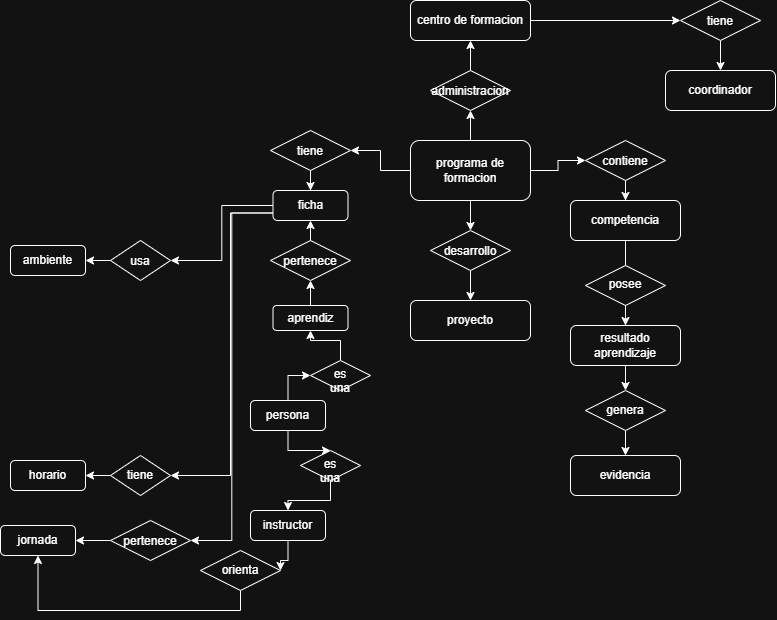

The diagram above was exported from draw.io. Its source (the exported page's mxGraphModel, read from the mxfile embedded in the PNG):
<mxGraphModel dx="2480" dy="823" grid="1" gridSize="10" guides="1" tooltips="1" connect="1" arrows="1" fold="1" page="1" pageScale="1" pageWidth="827" pageHeight="1169" math="0" shadow="0">
  <root>
    <mxCell id="0" />
    <mxCell id="1" parent="0" />
    <mxCell id="raOCfJ6WxYzyJKy39cn1-3" edge="1" parent="1" source="raOCfJ6WxYzyJKy39cn1-1" style="edgeStyle=orthogonalEdgeStyle;rounded=0;orthogonalLoop=1;jettySize=auto;html=1;" target="raOCfJ6WxYzyJKy39cn1-2" value="">
      <mxGeometry relative="1" as="geometry" />
    </mxCell>
    <mxCell id="raOCfJ6WxYzyJKy39cn1-12" edge="1" parent="1" source="raOCfJ6WxYzyJKy39cn1-1" style="edgeStyle=orthogonalEdgeStyle;rounded=0;orthogonalLoop=1;jettySize=auto;html=1;" target="raOCfJ6WxYzyJKy39cn1-8" value="">
      <mxGeometry relative="1" as="geometry" />
    </mxCell>
    <mxCell id="raOCfJ6WxYzyJKy39cn1-16" edge="1" parent="1" source="raOCfJ6WxYzyJKy39cn1-1" style="edgeStyle=orthogonalEdgeStyle;rounded=0;orthogonalLoop=1;jettySize=auto;html=1;" target="raOCfJ6WxYzyJKy39cn1-15" value="">
      <mxGeometry relative="1" as="geometry" />
    </mxCell>
    <mxCell id="raOCfJ6WxYzyJKy39cn1-19" edge="1" parent="1" source="raOCfJ6WxYzyJKy39cn1-1" style="edgeStyle=orthogonalEdgeStyle;rounded=0;orthogonalLoop=1;jettySize=auto;html=1;" target="raOCfJ6WxYzyJKy39cn1-18" value="">
      <mxGeometry relative="1" as="geometry" />
    </mxCell>
    <mxCell id="raOCfJ6WxYzyJKy39cn1-1" parent="1" style="rounded=1;whiteSpace=wrap;html=1;" value="programa de formacion" vertex="1">
      <mxGeometry height="60" width="120" x="360" y="360" as="geometry" />
    </mxCell>
    <mxCell id="raOCfJ6WxYzyJKy39cn1-14" edge="1" parent="1" source="raOCfJ6WxYzyJKy39cn1-2" style="edgeStyle=orthogonalEdgeStyle;rounded=0;orthogonalLoop=1;jettySize=auto;html=1;" target="raOCfJ6WxYzyJKy39cn1-4" value="">
      <mxGeometry relative="1" as="geometry" />
    </mxCell>
    <mxCell id="raOCfJ6WxYzyJKy39cn1-2" parent="1" style="rhombus;whiteSpace=wrap;html=1;shapeInside=1;" value="desarrollo" vertex="1">
      <mxGeometry height="40" width="80" x="380" y="450" as="geometry" />
    </mxCell>
    <mxCell id="raOCfJ6WxYzyJKy39cn1-4" parent="1" style="rounded=1;whiteSpace=wrap;html=1;" value="proyecto" vertex="1">
      <mxGeometry height="40" width="120" x="360" y="520" as="geometry" />
    </mxCell>
    <mxCell id="raOCfJ6WxYzyJKy39cn1-50" edge="1" parent="1" source="raOCfJ6WxYzyJKy39cn1-5" style="edgeStyle=orthogonalEdgeStyle;rounded=0;orthogonalLoop=1;jettySize=auto;html=1;entryX=1;entryY=0.5;entryDx=0;entryDy=0;" target="raOCfJ6WxYzyJKy39cn1-48" value="">
      <mxGeometry relative="1" as="geometry" />
    </mxCell>
    <mxCell id="raOCfJ6WxYzyJKy39cn1-63" edge="1" parent="1" source="raOCfJ6WxYzyJKy39cn1-5" style="edgeStyle=orthogonalEdgeStyle;rounded=0;orthogonalLoop=1;jettySize=auto;html=1;exitX=0;exitY=0.75;exitDx=0;exitDy=0;entryX=1;entryY=0.5;entryDx=0;entryDy=0;endArrow=classic;endFill=1;" target="raOCfJ6WxYzyJKy39cn1-41">
      <mxGeometry relative="1" as="geometry">
        <Array as="points">
          <mxPoint x="181.3" y="432.5" />
          <mxPoint x="181.3" y="760" />
        </Array>
      </mxGeometry>
    </mxCell>
    <mxCell id="raOCfJ6WxYzyJKy39cn1-66" edge="1" parent="1" source="raOCfJ6WxYzyJKy39cn1-5" style="edgeStyle=orthogonalEdgeStyle;rounded=0;orthogonalLoop=1;jettySize=auto;html=1;exitX=0;exitY=0.75;exitDx=0;exitDy=0;entryX=1;entryY=0.5;entryDx=0;entryDy=0;" target="raOCfJ6WxYzyJKy39cn1-44">
      <mxGeometry relative="1" as="geometry">
        <Array as="points">
          <mxPoint x="180" y="432.5" />
          <mxPoint x="180" y="695" />
        </Array>
      </mxGeometry>
    </mxCell>
    <mxCell id="raOCfJ6WxYzyJKy39cn1-5" parent="1" style="rounded=1;whiteSpace=wrap;html=1;" value="ficha" vertex="1">
      <mxGeometry height="30" width="75" x="222.5" y="410" as="geometry" />
    </mxCell>
    <mxCell id="raOCfJ6WxYzyJKy39cn1-56" edge="1" parent="1" source="raOCfJ6WxYzyJKy39cn1-6" style="edgeStyle=orthogonalEdgeStyle;rounded=0;orthogonalLoop=1;jettySize=auto;html=1;" target="raOCfJ6WxYzyJKy39cn1-52" value="">
      <mxGeometry relative="1" as="geometry" />
    </mxCell>
    <mxCell id="raOCfJ6WxYzyJKy39cn1-6" parent="1" style="rounded=1;whiteSpace=wrap;html=1;" value="competencia" vertex="1">
      <mxGeometry height="40" width="110" x="520" y="420" as="geometry" />
    </mxCell>
    <mxCell id="raOCfJ6WxYzyJKy39cn1-61" edge="1" parent="1" source="raOCfJ6WxYzyJKy39cn1-7" style="edgeStyle=orthogonalEdgeStyle;rounded=0;orthogonalLoop=1;jettySize=auto;html=1;exitX=1;exitY=0.5;exitDx=0;exitDy=0;entryX=0;entryY=0.5;entryDx=0;entryDy=0;" target="raOCfJ6WxYzyJKy39cn1-59">
      <mxGeometry relative="1" as="geometry" />
    </mxCell>
    <mxCell id="raOCfJ6WxYzyJKy39cn1-7" parent="1" style="rounded=1;whiteSpace=wrap;html=1;" value="centro de formacion" vertex="1">
      <mxGeometry height="40" width="120" x="360" y="220" as="geometry" />
    </mxCell>
    <mxCell id="raOCfJ6WxYzyJKy39cn1-13" edge="1" parent="1" source="raOCfJ6WxYzyJKy39cn1-8" style="edgeStyle=orthogonalEdgeStyle;rounded=0;orthogonalLoop=1;jettySize=auto;html=1;" target="raOCfJ6WxYzyJKy39cn1-7" value="">
      <mxGeometry relative="1" as="geometry" />
    </mxCell>
    <mxCell id="raOCfJ6WxYzyJKy39cn1-8" parent="1" style="rhombus;whiteSpace=wrap;html=1;shapeInside=1;" value="administracion" vertex="1">
      <mxGeometry height="40" width="80" x="380" y="290" as="geometry" />
    </mxCell>
    <mxCell id="raOCfJ6WxYzyJKy39cn1-17" edge="1" parent="1" source="raOCfJ6WxYzyJKy39cn1-15" style="edgeStyle=orthogonalEdgeStyle;rounded=0;orthogonalLoop=1;jettySize=auto;html=1;" target="raOCfJ6WxYzyJKy39cn1-6" value="">
      <mxGeometry relative="1" as="geometry" />
    </mxCell>
    <mxCell id="raOCfJ6WxYzyJKy39cn1-15" parent="1" style="rhombus;whiteSpace=wrap;html=1;shapeInside=1;" value="contiene" vertex="1">
      <mxGeometry height="40" width="80" x="535" y="360" as="geometry" />
    </mxCell>
    <mxCell id="raOCfJ6WxYzyJKy39cn1-20" edge="1" parent="1" source="raOCfJ6WxYzyJKy39cn1-18" style="edgeStyle=orthogonalEdgeStyle;rounded=0;orthogonalLoop=1;jettySize=auto;html=1;" target="raOCfJ6WxYzyJKy39cn1-5" value="">
      <mxGeometry relative="1" as="geometry" />
    </mxCell>
    <mxCell id="raOCfJ6WxYzyJKy39cn1-18" parent="1" style="rhombus;whiteSpace=wrap;html=1;shapeInside=1;" value="tiene" vertex="1">
      <mxGeometry height="40" width="80" x="220" y="350" as="geometry" />
    </mxCell>
    <mxCell id="1zEjeQ3BDLb3TNrY3wby-1" edge="1" parent="1" source="raOCfJ6WxYzyJKy39cn1-21" style="edgeStyle=orthogonalEdgeStyle;rounded=0;orthogonalLoop=1;jettySize=auto;html=1;exitX=0.5;exitY=0;exitDx=0;exitDy=0;entryX=0.5;entryY=1;entryDx=0;entryDy=0;" target="raOCfJ6WxYzyJKy39cn1-5">
      <mxGeometry relative="1" as="geometry" />
    </mxCell>
    <mxCell id="raOCfJ6WxYzyJKy39cn1-21" parent="1" style="rhombus;whiteSpace=wrap;html=1;shapeInside=1;" value="pertenece" vertex="1">
      <mxGeometry height="40" width="80" x="220" y="460" as="geometry" />
    </mxCell>
    <mxCell id="1zEjeQ3BDLb3TNrY3wby-2" edge="1" parent="1" source="raOCfJ6WxYzyJKy39cn1-23" style="edgeStyle=orthogonalEdgeStyle;rounded=0;orthogonalLoop=1;jettySize=auto;html=1;" target="raOCfJ6WxYzyJKy39cn1-21" value="">
      <mxGeometry relative="1" as="geometry" />
    </mxCell>
    <mxCell id="raOCfJ6WxYzyJKy39cn1-23" parent="1" style="rounded=1;whiteSpace=wrap;html=1;" value="aprendiz" vertex="1">
      <mxGeometry height="25" width="75" x="222.5" y="525" as="geometry" />
    </mxCell>
    <mxCell id="raOCfJ6WxYzyJKy39cn1-27" edge="1" parent="1" source="raOCfJ6WxYzyJKy39cn1-25" style="edgeStyle=orthogonalEdgeStyle;rounded=0;orthogonalLoop=1;jettySize=auto;html=1;" target="raOCfJ6WxYzyJKy39cn1-23" value="">
      <mxGeometry relative="1" as="geometry" />
    </mxCell>
    <mxCell id="raOCfJ6WxYzyJKy39cn1-25" parent="1" style="rhombus;whiteSpace=wrap;html=1;shapeInside=1;" value="es una" vertex="1">
      <mxGeometry height="30" width="60" x="260" y="580" as="geometry" />
    </mxCell>
    <mxCell id="raOCfJ6WxYzyJKy39cn1-29" edge="1" parent="1" source="raOCfJ6WxYzyJKy39cn1-28" style="edgeStyle=orthogonalEdgeStyle;rounded=0;orthogonalLoop=1;jettySize=auto;html=1;entryX=0;entryY=0.5;entryDx=0;entryDy=0;" target="raOCfJ6WxYzyJKy39cn1-25" value="">
      <mxGeometry relative="1" as="geometry" />
    </mxCell>
    <mxCell id="raOCfJ6WxYzyJKy39cn1-32" edge="1" parent="1" source="raOCfJ6WxYzyJKy39cn1-28" style="edgeStyle=orthogonalEdgeStyle;rounded=0;orthogonalLoop=1;jettySize=auto;html=1;" target="raOCfJ6WxYzyJKy39cn1-30" value="">
      <mxGeometry relative="1" as="geometry" />
    </mxCell>
    <mxCell id="raOCfJ6WxYzyJKy39cn1-28" parent="1" style="rounded=1;whiteSpace=wrap;html=1;" value="persona" vertex="1">
      <mxGeometry height="30" width="75" x="200" y="620" as="geometry" />
    </mxCell>
    <mxCell id="raOCfJ6WxYzyJKy39cn1-35" edge="1" parent="1" source="raOCfJ6WxYzyJKy39cn1-30" style="edgeStyle=orthogonalEdgeStyle;rounded=0;orthogonalLoop=1;jettySize=auto;html=1;" target="raOCfJ6WxYzyJKy39cn1-33" value="">
      <mxGeometry relative="1" as="geometry" />
    </mxCell>
    <mxCell id="raOCfJ6WxYzyJKy39cn1-30" parent="1" style="rhombus;whiteSpace=wrap;html=1;shapeInside=1;" value="es una" vertex="1">
      <mxGeometry height="30" width="60" x="250" y="670" as="geometry" />
    </mxCell>
    <mxCell id="raOCfJ6WxYzyJKy39cn1-38" edge="1" parent="1" source="raOCfJ6WxYzyJKy39cn1-33" style="edgeStyle=orthogonalEdgeStyle;rounded=0;orthogonalLoop=1;jettySize=auto;html=1;entryX=1;entryY=0.5;entryDx=0;entryDy=0;" target="raOCfJ6WxYzyJKy39cn1-36" value="">
      <mxGeometry relative="1" as="geometry">
        <Array as="points">
          <mxPoint x="237.5" y="780" />
          <mxPoint x="230" y="780" />
        </Array>
      </mxGeometry>
    </mxCell>
    <mxCell id="raOCfJ6WxYzyJKy39cn1-33" parent="1" style="rounded=1;whiteSpace=wrap;html=1;" value="instructor" vertex="1">
      <mxGeometry height="30" width="75" x="200" y="730" as="geometry" />
    </mxCell>
    <mxCell id="raOCfJ6WxYzyJKy39cn1-40" edge="1" parent="1" source="raOCfJ6WxYzyJKy39cn1-36" style="edgeStyle=orthogonalEdgeStyle;rounded=0;orthogonalLoop=1;jettySize=auto;html=1;exitX=0.5;exitY=1;exitDx=0;exitDy=0;entryX=0.5;entryY=1;entryDx=0;entryDy=0;" target="raOCfJ6WxYzyJKy39cn1-39">
      <mxGeometry relative="1" as="geometry" />
    </mxCell>
    <mxCell id="raOCfJ6WxYzyJKy39cn1-36" parent="1" style="rhombus;whiteSpace=wrap;html=1;shapeInside=1;" value="orienta" vertex="1">
      <mxGeometry height="40" width="80" x="150" y="770" as="geometry" />
    </mxCell>
    <mxCell id="raOCfJ6WxYzyJKy39cn1-39" parent="1" style="rounded=1;whiteSpace=wrap;html=1;" value="jornada" vertex="1">
      <mxGeometry height="30" width="75" x="-50" y="745" as="geometry" />
    </mxCell>
    <mxCell id="raOCfJ6WxYzyJKy39cn1-42" edge="1" parent="1" source="raOCfJ6WxYzyJKy39cn1-41" style="edgeStyle=orthogonalEdgeStyle;rounded=0;orthogonalLoop=1;jettySize=auto;html=1;" target="raOCfJ6WxYzyJKy39cn1-39" value="">
      <mxGeometry relative="1" as="geometry" />
    </mxCell>
    <mxCell id="raOCfJ6WxYzyJKy39cn1-41" parent="1" style="rhombus;whiteSpace=wrap;html=1;shapeInside=1;" value="pertenece" vertex="1">
      <mxGeometry height="40" width="80" x="60" y="740" as="geometry" />
    </mxCell>
    <mxCell id="raOCfJ6WxYzyJKy39cn1-43" parent="1" style="rounded=1;whiteSpace=wrap;html=1;" value="horario" vertex="1">
      <mxGeometry height="30" width="75" x="-40" y="680" as="geometry" />
    </mxCell>
    <mxCell id="raOCfJ6WxYzyJKy39cn1-45" edge="1" parent="1" source="raOCfJ6WxYzyJKy39cn1-44" style="edgeStyle=orthogonalEdgeStyle;rounded=0;orthogonalLoop=1;jettySize=auto;html=1;" target="raOCfJ6WxYzyJKy39cn1-43" value="">
      <mxGeometry relative="1" as="geometry" />
    </mxCell>
    <mxCell id="raOCfJ6WxYzyJKy39cn1-44" parent="1" style="rhombus;whiteSpace=wrap;html=1;shapeInside=1;" value="tiene" vertex="1">
      <mxGeometry height="40" width="60" x="60" y="675" as="geometry" />
    </mxCell>
    <mxCell id="raOCfJ6WxYzyJKy39cn1-47" parent="1" style="rounded=1;whiteSpace=wrap;html=1;" value="ambiente" vertex="1">
      <mxGeometry height="30" width="75" x="-40" y="465" as="geometry" />
    </mxCell>
    <mxCell id="raOCfJ6WxYzyJKy39cn1-49" edge="1" parent="1" source="raOCfJ6WxYzyJKy39cn1-48" style="edgeStyle=orthogonalEdgeStyle;rounded=0;orthogonalLoop=1;jettySize=auto;html=1;" target="raOCfJ6WxYzyJKy39cn1-47" value="">
      <mxGeometry relative="1" as="geometry" />
    </mxCell>
    <mxCell id="raOCfJ6WxYzyJKy39cn1-48" parent="1" style="rhombus;whiteSpace=wrap;html=1;shapeInside=1;" value="usa" vertex="1">
      <mxGeometry height="40" width="60" x="60" y="460" as="geometry" />
    </mxCell>
    <mxCell id="raOCfJ6WxYzyJKy39cn1-57" edge="1" parent="1" source="raOCfJ6WxYzyJKy39cn1-51" style="edgeStyle=orthogonalEdgeStyle;rounded=0;orthogonalLoop=1;jettySize=auto;html=1;" target="raOCfJ6WxYzyJKy39cn1-53" value="">
      <mxGeometry relative="1" as="geometry" />
    </mxCell>
    <mxCell id="raOCfJ6WxYzyJKy39cn1-51" parent="1" style="rhombus;whiteSpace=wrap;html=1;shapeInside=1;" value="posee" vertex="1">
      <mxGeometry height="40" width="80" x="535" y="485" as="geometry" />
    </mxCell>
    <mxCell id="raOCfJ6WxYzyJKy39cn1-52" parent="1" style="rounded=1;whiteSpace=wrap;html=1;" value="resultado aprendizaje" vertex="1">
      <mxGeometry height="40" width="110" x="520" y="545" as="geometry" />
    </mxCell>
    <mxCell id="raOCfJ6WxYzyJKy39cn1-58" edge="1" parent="1" source="raOCfJ6WxYzyJKy39cn1-53" style="edgeStyle=orthogonalEdgeStyle;rounded=0;orthogonalLoop=1;jettySize=auto;html=1;" target="raOCfJ6WxYzyJKy39cn1-55" value="">
      <mxGeometry relative="1" as="geometry" />
    </mxCell>
    <mxCell id="raOCfJ6WxYzyJKy39cn1-53" parent="1" style="rhombus;whiteSpace=wrap;html=1;shapeInside=1;" value="genera" vertex="1">
      <mxGeometry height="40" width="80" x="535" y="610" as="geometry" />
    </mxCell>
    <mxCell id="raOCfJ6WxYzyJKy39cn1-55" parent="1" style="rounded=1;whiteSpace=wrap;html=1;" value="evidencia" vertex="1">
      <mxGeometry height="40" width="110" x="520" y="675" as="geometry" />
    </mxCell>
    <mxCell id="raOCfJ6WxYzyJKy39cn1-62" edge="1" parent="1" source="raOCfJ6WxYzyJKy39cn1-59" style="edgeStyle=orthogonalEdgeStyle;rounded=0;orthogonalLoop=1;jettySize=auto;html=1;" target="raOCfJ6WxYzyJKy39cn1-60" value="">
      <mxGeometry relative="1" as="geometry" />
    </mxCell>
    <mxCell id="raOCfJ6WxYzyJKy39cn1-59" parent="1" style="rhombus;whiteSpace=wrap;html=1;shapeInside=1;" value="tiene" vertex="1">
      <mxGeometry height="40" width="80" x="630" y="220" as="geometry" />
    </mxCell>
    <mxCell id="raOCfJ6WxYzyJKy39cn1-60" parent="1" style="rounded=1;whiteSpace=wrap;html=1;" value="coordinador" vertex="1">
      <mxGeometry height="40" width="110" x="615" y="290" as="geometry" />
    </mxCell>
  </root>
</mxGraphModel>